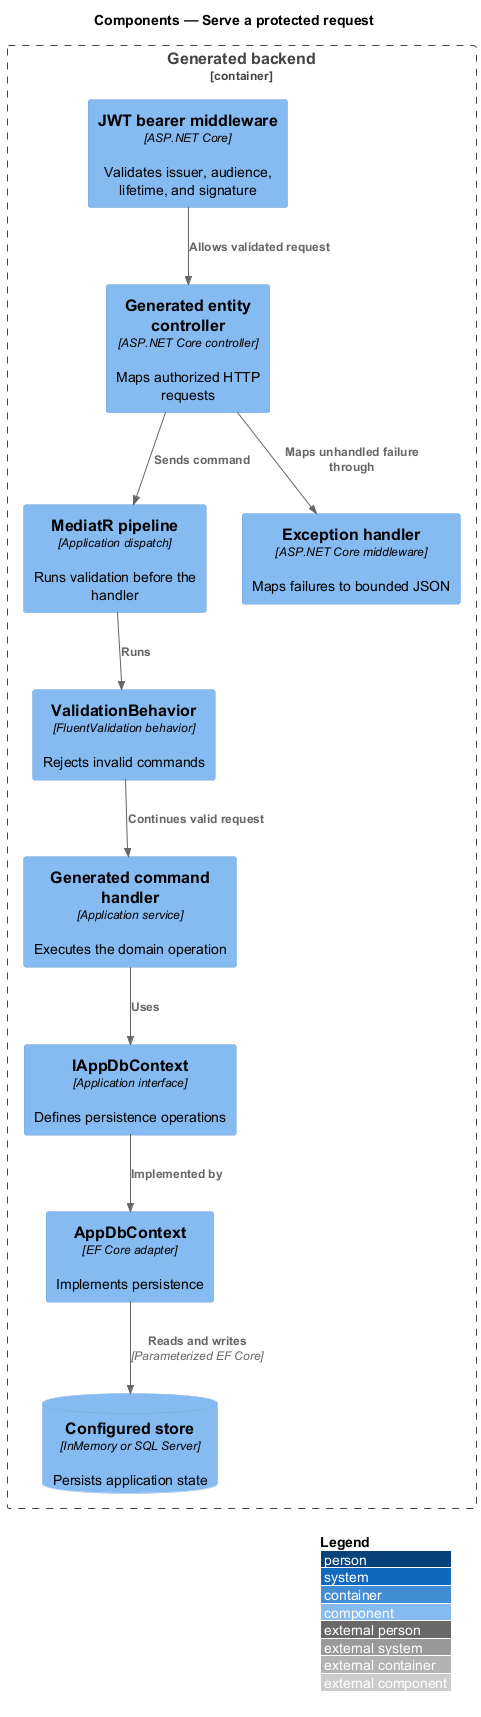

The diagram above was rendered by PlantUML. Its source (embedded in the PNG):
@startuml
!include <C4/C4_Component>
LAYOUT_WITH_LEGEND()
title Components — Serve a protected request

Container_Boundary(api, "Generated backend") {
  Component(auth, "JWT bearer middleware", "ASP.NET Core", "Validates issuer, audience, lifetime, and signature")
  Component(controller, "Generated entity controller", "ASP.NET Core controller", "Maps authorized HTTP requests")
  Component(mediator, "MediatR pipeline", "Application dispatch", "Runs validation before the handler")
  Component(validator, "ValidationBehavior", "FluentValidation behavior", "Rejects invalid commands")
  Component(handler, "Generated command handler", "Application service", "Executes the domain operation")
  Component(port, "IAppDbContext", "Application interface", "Defines persistence operations")
  Component(adapter, "AppDbContext", "EF Core adapter", "Implements persistence")
  Component(error, "Exception handler", "ASP.NET Core middleware", "Maps failures to bounded JSON")
  ComponentDb(db, "Configured store", "InMemory or SQL Server", "Persists application state")
}

Rel(auth, controller, "Allows validated request")
Rel(controller, mediator, "Sends command")
Rel(mediator, validator, "Runs")
Rel(validator, handler, "Continues valid request")
Rel(handler, port, "Uses")
Rel(port, adapter, "Implemented by")
Rel(adapter, db, "Reads and writes", "Parameterized EF Core")
Rel(controller, error, "Maps unhandled failure through")
@enduml